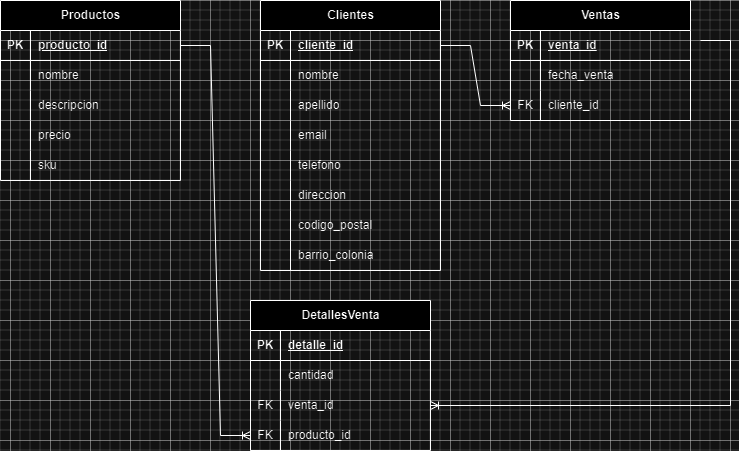

The diagram above was exported from draw.io. Its source (the exported page's mxGraphModel, read from the mxfile embedded in the PNG):
<mxGraphModel dx="1009" dy="542" grid="1" gridSize="10" guides="1" tooltips="1" connect="1" arrows="1" fold="1" page="1" pageScale="1" pageWidth="850" pageHeight="1100" math="0" shadow="0">
  <root>
    <mxCell id="0" />
    <mxCell id="1" parent="0" />
    <mxCell id="9WsWeCKB00B2CZGvcK-i-1" value="Productos" style="shape=table;startSize=30;container=1;collapsible=1;childLayout=tableLayout;fixedRows=1;rowLines=0;fontStyle=1;align=center;resizeLast=1;html=1;" vertex="1" parent="1">
      <mxGeometry x="70" y="80" width="180" height="180" as="geometry" />
    </mxCell>
    <mxCell id="9WsWeCKB00B2CZGvcK-i-2" value="" style="shape=tableRow;horizontal=0;startSize=0;swimlaneHead=0;swimlaneBody=0;fillColor=none;collapsible=0;dropTarget=0;points=[[0,0.5],[1,0.5]];portConstraint=eastwest;top=0;left=0;right=0;bottom=1;" vertex="1" parent="9WsWeCKB00B2CZGvcK-i-1">
      <mxGeometry y="30" width="180" height="30" as="geometry" />
    </mxCell>
    <mxCell id="9WsWeCKB00B2CZGvcK-i-3" value="PK" style="shape=partialRectangle;connectable=0;fillColor=none;top=0;left=0;bottom=0;right=0;fontStyle=1;overflow=hidden;whiteSpace=wrap;html=1;" vertex="1" parent="9WsWeCKB00B2CZGvcK-i-2">
      <mxGeometry width="30" height="30" as="geometry">
        <mxRectangle width="30" height="30" as="alternateBounds" />
      </mxGeometry>
    </mxCell>
    <mxCell id="9WsWeCKB00B2CZGvcK-i-4" value="producto_id" style="shape=partialRectangle;connectable=0;fillColor=none;top=0;left=0;bottom=0;right=0;align=left;spacingLeft=6;fontStyle=5;overflow=hidden;whiteSpace=wrap;html=1;" vertex="1" parent="9WsWeCKB00B2CZGvcK-i-2">
      <mxGeometry x="30" width="150" height="30" as="geometry">
        <mxRectangle width="150" height="30" as="alternateBounds" />
      </mxGeometry>
    </mxCell>
    <mxCell id="9WsWeCKB00B2CZGvcK-i-5" value="" style="shape=tableRow;horizontal=0;startSize=0;swimlaneHead=0;swimlaneBody=0;fillColor=none;collapsible=0;dropTarget=0;points=[[0,0.5],[1,0.5]];portConstraint=eastwest;top=0;left=0;right=0;bottom=0;" vertex="1" parent="9WsWeCKB00B2CZGvcK-i-1">
      <mxGeometry y="60" width="180" height="30" as="geometry" />
    </mxCell>
    <mxCell id="9WsWeCKB00B2CZGvcK-i-6" value="" style="shape=partialRectangle;connectable=0;fillColor=none;top=0;left=0;bottom=0;right=0;editable=1;overflow=hidden;whiteSpace=wrap;html=1;" vertex="1" parent="9WsWeCKB00B2CZGvcK-i-5">
      <mxGeometry width="30" height="30" as="geometry">
        <mxRectangle width="30" height="30" as="alternateBounds" />
      </mxGeometry>
    </mxCell>
    <mxCell id="9WsWeCKB00B2CZGvcK-i-7" value="nombre" style="shape=partialRectangle;connectable=0;fillColor=none;top=0;left=0;bottom=0;right=0;align=left;spacingLeft=6;overflow=hidden;whiteSpace=wrap;html=1;" vertex="1" parent="9WsWeCKB00B2CZGvcK-i-5">
      <mxGeometry x="30" width="150" height="30" as="geometry">
        <mxRectangle width="150" height="30" as="alternateBounds" />
      </mxGeometry>
    </mxCell>
    <mxCell id="9WsWeCKB00B2CZGvcK-i-8" value="" style="shape=tableRow;horizontal=0;startSize=0;swimlaneHead=0;swimlaneBody=0;fillColor=none;collapsible=0;dropTarget=0;points=[[0,0.5],[1,0.5]];portConstraint=eastwest;top=0;left=0;right=0;bottom=0;" vertex="1" parent="9WsWeCKB00B2CZGvcK-i-1">
      <mxGeometry y="90" width="180" height="30" as="geometry" />
    </mxCell>
    <mxCell id="9WsWeCKB00B2CZGvcK-i-9" value="" style="shape=partialRectangle;connectable=0;fillColor=none;top=0;left=0;bottom=0;right=0;editable=1;overflow=hidden;whiteSpace=wrap;html=1;" vertex="1" parent="9WsWeCKB00B2CZGvcK-i-8">
      <mxGeometry width="30" height="30" as="geometry">
        <mxRectangle width="30" height="30" as="alternateBounds" />
      </mxGeometry>
    </mxCell>
    <mxCell id="9WsWeCKB00B2CZGvcK-i-10" value="descripcion" style="shape=partialRectangle;connectable=0;fillColor=none;top=0;left=0;bottom=0;right=0;align=left;spacingLeft=6;overflow=hidden;whiteSpace=wrap;html=1;" vertex="1" parent="9WsWeCKB00B2CZGvcK-i-8">
      <mxGeometry x="30" width="150" height="30" as="geometry">
        <mxRectangle width="150" height="30" as="alternateBounds" />
      </mxGeometry>
    </mxCell>
    <mxCell id="9WsWeCKB00B2CZGvcK-i-11" value="" style="shape=tableRow;horizontal=0;startSize=0;swimlaneHead=0;swimlaneBody=0;fillColor=none;collapsible=0;dropTarget=0;points=[[0,0.5],[1,0.5]];portConstraint=eastwest;top=0;left=0;right=0;bottom=0;" vertex="1" parent="9WsWeCKB00B2CZGvcK-i-1">
      <mxGeometry y="120" width="180" height="30" as="geometry" />
    </mxCell>
    <mxCell id="9WsWeCKB00B2CZGvcK-i-12" value="" style="shape=partialRectangle;connectable=0;fillColor=none;top=0;left=0;bottom=0;right=0;editable=1;overflow=hidden;whiteSpace=wrap;html=1;" vertex="1" parent="9WsWeCKB00B2CZGvcK-i-11">
      <mxGeometry width="30" height="30" as="geometry">
        <mxRectangle width="30" height="30" as="alternateBounds" />
      </mxGeometry>
    </mxCell>
    <mxCell id="9WsWeCKB00B2CZGvcK-i-13" value="precio" style="shape=partialRectangle;connectable=0;fillColor=none;top=0;left=0;bottom=0;right=0;align=left;spacingLeft=6;overflow=hidden;whiteSpace=wrap;html=1;" vertex="1" parent="9WsWeCKB00B2CZGvcK-i-11">
      <mxGeometry x="30" width="150" height="30" as="geometry">
        <mxRectangle width="150" height="30" as="alternateBounds" />
      </mxGeometry>
    </mxCell>
    <mxCell id="9WsWeCKB00B2CZGvcK-i-15" style="shape=tableRow;horizontal=0;startSize=0;swimlaneHead=0;swimlaneBody=0;fillColor=none;collapsible=0;dropTarget=0;points=[[0,0.5],[1,0.5]];portConstraint=eastwest;top=0;left=0;right=0;bottom=0;" vertex="1" parent="9WsWeCKB00B2CZGvcK-i-1">
      <mxGeometry y="150" width="180" height="30" as="geometry" />
    </mxCell>
    <mxCell id="9WsWeCKB00B2CZGvcK-i-16" style="shape=partialRectangle;connectable=0;fillColor=none;top=0;left=0;bottom=0;right=0;editable=1;overflow=hidden;whiteSpace=wrap;html=1;" vertex="1" parent="9WsWeCKB00B2CZGvcK-i-15">
      <mxGeometry width="30" height="30" as="geometry">
        <mxRectangle width="30" height="30" as="alternateBounds" />
      </mxGeometry>
    </mxCell>
    <mxCell id="9WsWeCKB00B2CZGvcK-i-17" value="sku" style="shape=partialRectangle;connectable=0;fillColor=none;top=0;left=0;bottom=0;right=0;align=left;spacingLeft=6;overflow=hidden;whiteSpace=wrap;html=1;" vertex="1" parent="9WsWeCKB00B2CZGvcK-i-15">
      <mxGeometry x="30" width="150" height="30" as="geometry">
        <mxRectangle width="150" height="30" as="alternateBounds" />
      </mxGeometry>
    </mxCell>
    <mxCell id="9WsWeCKB00B2CZGvcK-i-18" value="Clientes" style="shape=table;startSize=30;container=1;collapsible=1;childLayout=tableLayout;fixedRows=1;rowLines=0;fontStyle=1;align=center;resizeLast=1;html=1;" vertex="1" parent="1">
      <mxGeometry x="330" y="80" width="180" height="270" as="geometry" />
    </mxCell>
    <mxCell id="9WsWeCKB00B2CZGvcK-i-19" value="" style="shape=tableRow;horizontal=0;startSize=0;swimlaneHead=0;swimlaneBody=0;fillColor=none;collapsible=0;dropTarget=0;points=[[0,0.5],[1,0.5]];portConstraint=eastwest;top=0;left=0;right=0;bottom=1;" vertex="1" parent="9WsWeCKB00B2CZGvcK-i-18">
      <mxGeometry y="30" width="180" height="30" as="geometry" />
    </mxCell>
    <mxCell id="9WsWeCKB00B2CZGvcK-i-20" value="PK" style="shape=partialRectangle;connectable=0;fillColor=none;top=0;left=0;bottom=0;right=0;fontStyle=1;overflow=hidden;whiteSpace=wrap;html=1;" vertex="1" parent="9WsWeCKB00B2CZGvcK-i-19">
      <mxGeometry width="30" height="30" as="geometry">
        <mxRectangle width="30" height="30" as="alternateBounds" />
      </mxGeometry>
    </mxCell>
    <mxCell id="9WsWeCKB00B2CZGvcK-i-21" value="cliente_id" style="shape=partialRectangle;connectable=0;fillColor=none;top=0;left=0;bottom=0;right=0;align=left;spacingLeft=6;fontStyle=5;overflow=hidden;whiteSpace=wrap;html=1;" vertex="1" parent="9WsWeCKB00B2CZGvcK-i-19">
      <mxGeometry x="30" width="150" height="30" as="geometry">
        <mxRectangle width="150" height="30" as="alternateBounds" />
      </mxGeometry>
    </mxCell>
    <mxCell id="9WsWeCKB00B2CZGvcK-i-22" value="" style="shape=tableRow;horizontal=0;startSize=0;swimlaneHead=0;swimlaneBody=0;fillColor=none;collapsible=0;dropTarget=0;points=[[0,0.5],[1,0.5]];portConstraint=eastwest;top=0;left=0;right=0;bottom=0;" vertex="1" parent="9WsWeCKB00B2CZGvcK-i-18">
      <mxGeometry y="60" width="180" height="30" as="geometry" />
    </mxCell>
    <mxCell id="9WsWeCKB00B2CZGvcK-i-23" value="" style="shape=partialRectangle;connectable=0;fillColor=none;top=0;left=0;bottom=0;right=0;editable=1;overflow=hidden;whiteSpace=wrap;html=1;" vertex="1" parent="9WsWeCKB00B2CZGvcK-i-22">
      <mxGeometry width="30" height="30" as="geometry">
        <mxRectangle width="30" height="30" as="alternateBounds" />
      </mxGeometry>
    </mxCell>
    <mxCell id="9WsWeCKB00B2CZGvcK-i-24" value="nombre" style="shape=partialRectangle;connectable=0;fillColor=none;top=0;left=0;bottom=0;right=0;align=left;spacingLeft=6;overflow=hidden;whiteSpace=wrap;html=1;" vertex="1" parent="9WsWeCKB00B2CZGvcK-i-22">
      <mxGeometry x="30" width="150" height="30" as="geometry">
        <mxRectangle width="150" height="30" as="alternateBounds" />
      </mxGeometry>
    </mxCell>
    <mxCell id="9WsWeCKB00B2CZGvcK-i-25" value="" style="shape=tableRow;horizontal=0;startSize=0;swimlaneHead=0;swimlaneBody=0;fillColor=none;collapsible=0;dropTarget=0;points=[[0,0.5],[1,0.5]];portConstraint=eastwest;top=0;left=0;right=0;bottom=0;" vertex="1" parent="9WsWeCKB00B2CZGvcK-i-18">
      <mxGeometry y="90" width="180" height="30" as="geometry" />
    </mxCell>
    <mxCell id="9WsWeCKB00B2CZGvcK-i-26" value="" style="shape=partialRectangle;connectable=0;fillColor=none;top=0;left=0;bottom=0;right=0;editable=1;overflow=hidden;whiteSpace=wrap;html=1;" vertex="1" parent="9WsWeCKB00B2CZGvcK-i-25">
      <mxGeometry width="30" height="30" as="geometry">
        <mxRectangle width="30" height="30" as="alternateBounds" />
      </mxGeometry>
    </mxCell>
    <mxCell id="9WsWeCKB00B2CZGvcK-i-27" value="apellido" style="shape=partialRectangle;connectable=0;fillColor=none;top=0;left=0;bottom=0;right=0;align=left;spacingLeft=6;overflow=hidden;whiteSpace=wrap;html=1;" vertex="1" parent="9WsWeCKB00B2CZGvcK-i-25">
      <mxGeometry x="30" width="150" height="30" as="geometry">
        <mxRectangle width="150" height="30" as="alternateBounds" />
      </mxGeometry>
    </mxCell>
    <mxCell id="9WsWeCKB00B2CZGvcK-i-28" value="" style="shape=tableRow;horizontal=0;startSize=0;swimlaneHead=0;swimlaneBody=0;fillColor=none;collapsible=0;dropTarget=0;points=[[0,0.5],[1,0.5]];portConstraint=eastwest;top=0;left=0;right=0;bottom=0;" vertex="1" parent="9WsWeCKB00B2CZGvcK-i-18">
      <mxGeometry y="120" width="180" height="30" as="geometry" />
    </mxCell>
    <mxCell id="9WsWeCKB00B2CZGvcK-i-29" value="" style="shape=partialRectangle;connectable=0;fillColor=none;top=0;left=0;bottom=0;right=0;editable=1;overflow=hidden;whiteSpace=wrap;html=1;" vertex="1" parent="9WsWeCKB00B2CZGvcK-i-28">
      <mxGeometry width="30" height="30" as="geometry">
        <mxRectangle width="30" height="30" as="alternateBounds" />
      </mxGeometry>
    </mxCell>
    <mxCell id="9WsWeCKB00B2CZGvcK-i-30" value="email" style="shape=partialRectangle;connectable=0;fillColor=none;top=0;left=0;bottom=0;right=0;align=left;spacingLeft=6;overflow=hidden;whiteSpace=wrap;html=1;" vertex="1" parent="9WsWeCKB00B2CZGvcK-i-28">
      <mxGeometry x="30" width="150" height="30" as="geometry">
        <mxRectangle width="150" height="30" as="alternateBounds" />
      </mxGeometry>
    </mxCell>
    <mxCell id="9WsWeCKB00B2CZGvcK-i-31" style="shape=tableRow;horizontal=0;startSize=0;swimlaneHead=0;swimlaneBody=0;fillColor=none;collapsible=0;dropTarget=0;points=[[0,0.5],[1,0.5]];portConstraint=eastwest;top=0;left=0;right=0;bottom=0;" vertex="1" parent="9WsWeCKB00B2CZGvcK-i-18">
      <mxGeometry y="150" width="180" height="30" as="geometry" />
    </mxCell>
    <mxCell id="9WsWeCKB00B2CZGvcK-i-32" style="shape=partialRectangle;connectable=0;fillColor=none;top=0;left=0;bottom=0;right=0;editable=1;overflow=hidden;whiteSpace=wrap;html=1;" vertex="1" parent="9WsWeCKB00B2CZGvcK-i-31">
      <mxGeometry width="30" height="30" as="geometry">
        <mxRectangle width="30" height="30" as="alternateBounds" />
      </mxGeometry>
    </mxCell>
    <mxCell id="9WsWeCKB00B2CZGvcK-i-33" value="telefono" style="shape=partialRectangle;connectable=0;fillColor=none;top=0;left=0;bottom=0;right=0;align=left;spacingLeft=6;overflow=hidden;whiteSpace=wrap;html=1;" vertex="1" parent="9WsWeCKB00B2CZGvcK-i-31">
      <mxGeometry x="30" width="150" height="30" as="geometry">
        <mxRectangle width="150" height="30" as="alternateBounds" />
      </mxGeometry>
    </mxCell>
    <mxCell id="9WsWeCKB00B2CZGvcK-i-34" style="shape=tableRow;horizontal=0;startSize=0;swimlaneHead=0;swimlaneBody=0;fillColor=none;collapsible=0;dropTarget=0;points=[[0,0.5],[1,0.5]];portConstraint=eastwest;top=0;left=0;right=0;bottom=0;" vertex="1" parent="9WsWeCKB00B2CZGvcK-i-18">
      <mxGeometry y="180" width="180" height="30" as="geometry" />
    </mxCell>
    <mxCell id="9WsWeCKB00B2CZGvcK-i-35" style="shape=partialRectangle;connectable=0;fillColor=none;top=0;left=0;bottom=0;right=0;editable=1;overflow=hidden;whiteSpace=wrap;html=1;" vertex="1" parent="9WsWeCKB00B2CZGvcK-i-34">
      <mxGeometry width="30" height="30" as="geometry">
        <mxRectangle width="30" height="30" as="alternateBounds" />
      </mxGeometry>
    </mxCell>
    <mxCell id="9WsWeCKB00B2CZGvcK-i-36" value="direccion" style="shape=partialRectangle;connectable=0;fillColor=none;top=0;left=0;bottom=0;right=0;align=left;spacingLeft=6;overflow=hidden;whiteSpace=wrap;html=1;" vertex="1" parent="9WsWeCKB00B2CZGvcK-i-34">
      <mxGeometry x="30" width="150" height="30" as="geometry">
        <mxRectangle width="150" height="30" as="alternateBounds" />
      </mxGeometry>
    </mxCell>
    <mxCell id="9WsWeCKB00B2CZGvcK-i-37" style="shape=tableRow;horizontal=0;startSize=0;swimlaneHead=0;swimlaneBody=0;fillColor=none;collapsible=0;dropTarget=0;points=[[0,0.5],[1,0.5]];portConstraint=eastwest;top=0;left=0;right=0;bottom=0;" vertex="1" parent="9WsWeCKB00B2CZGvcK-i-18">
      <mxGeometry y="210" width="180" height="30" as="geometry" />
    </mxCell>
    <mxCell id="9WsWeCKB00B2CZGvcK-i-38" style="shape=partialRectangle;connectable=0;fillColor=none;top=0;left=0;bottom=0;right=0;editable=1;overflow=hidden;whiteSpace=wrap;html=1;" vertex="1" parent="9WsWeCKB00B2CZGvcK-i-37">
      <mxGeometry width="30" height="30" as="geometry">
        <mxRectangle width="30" height="30" as="alternateBounds" />
      </mxGeometry>
    </mxCell>
    <mxCell id="9WsWeCKB00B2CZGvcK-i-39" value="codigo_postal" style="shape=partialRectangle;connectable=0;fillColor=none;top=0;left=0;bottom=0;right=0;align=left;spacingLeft=6;overflow=hidden;whiteSpace=wrap;html=1;" vertex="1" parent="9WsWeCKB00B2CZGvcK-i-37">
      <mxGeometry x="30" width="150" height="30" as="geometry">
        <mxRectangle width="150" height="30" as="alternateBounds" />
      </mxGeometry>
    </mxCell>
    <mxCell id="9WsWeCKB00B2CZGvcK-i-40" style="shape=tableRow;horizontal=0;startSize=0;swimlaneHead=0;swimlaneBody=0;fillColor=none;collapsible=0;dropTarget=0;points=[[0,0.5],[1,0.5]];portConstraint=eastwest;top=0;left=0;right=0;bottom=0;" vertex="1" parent="9WsWeCKB00B2CZGvcK-i-18">
      <mxGeometry y="240" width="180" height="30" as="geometry" />
    </mxCell>
    <mxCell id="9WsWeCKB00B2CZGvcK-i-41" style="shape=partialRectangle;connectable=0;fillColor=none;top=0;left=0;bottom=0;right=0;editable=1;overflow=hidden;whiteSpace=wrap;html=1;" vertex="1" parent="9WsWeCKB00B2CZGvcK-i-40">
      <mxGeometry width="30" height="30" as="geometry">
        <mxRectangle width="30" height="30" as="alternateBounds" />
      </mxGeometry>
    </mxCell>
    <mxCell id="9WsWeCKB00B2CZGvcK-i-42" value="barrio_colonia" style="shape=partialRectangle;connectable=0;fillColor=none;top=0;left=0;bottom=0;right=0;align=left;spacingLeft=6;overflow=hidden;whiteSpace=wrap;html=1;" vertex="1" parent="9WsWeCKB00B2CZGvcK-i-40">
      <mxGeometry x="30" width="150" height="30" as="geometry">
        <mxRectangle width="150" height="30" as="alternateBounds" />
      </mxGeometry>
    </mxCell>
    <mxCell id="9WsWeCKB00B2CZGvcK-i-43" value="Ventas" style="shape=table;startSize=30;container=1;collapsible=1;childLayout=tableLayout;fixedRows=1;rowLines=0;fontStyle=1;align=center;resizeLast=1;html=1;" vertex="1" parent="1">
      <mxGeometry x="580" y="80" width="180" height="120" as="geometry" />
    </mxCell>
    <mxCell id="9WsWeCKB00B2CZGvcK-i-44" value="" style="shape=tableRow;horizontal=0;startSize=0;swimlaneHead=0;swimlaneBody=0;fillColor=none;collapsible=0;dropTarget=0;points=[[0,0.5],[1,0.5]];portConstraint=eastwest;top=0;left=0;right=0;bottom=1;" vertex="1" parent="9WsWeCKB00B2CZGvcK-i-43">
      <mxGeometry y="30" width="180" height="30" as="geometry" />
    </mxCell>
    <mxCell id="9WsWeCKB00B2CZGvcK-i-45" value="PK" style="shape=partialRectangle;connectable=0;fillColor=none;top=0;left=0;bottom=0;right=0;fontStyle=1;overflow=hidden;whiteSpace=wrap;html=1;" vertex="1" parent="9WsWeCKB00B2CZGvcK-i-44">
      <mxGeometry width="30" height="30" as="geometry">
        <mxRectangle width="30" height="30" as="alternateBounds" />
      </mxGeometry>
    </mxCell>
    <mxCell id="9WsWeCKB00B2CZGvcK-i-46" value="venta_id" style="shape=partialRectangle;connectable=0;fillColor=none;top=0;left=0;bottom=0;right=0;align=left;spacingLeft=6;fontStyle=5;overflow=hidden;whiteSpace=wrap;html=1;" vertex="1" parent="9WsWeCKB00B2CZGvcK-i-44">
      <mxGeometry x="30" width="150" height="30" as="geometry">
        <mxRectangle width="150" height="30" as="alternateBounds" />
      </mxGeometry>
    </mxCell>
    <mxCell id="9WsWeCKB00B2CZGvcK-i-47" value="" style="shape=tableRow;horizontal=0;startSize=0;swimlaneHead=0;swimlaneBody=0;fillColor=none;collapsible=0;dropTarget=0;points=[[0,0.5],[1,0.5]];portConstraint=eastwest;top=0;left=0;right=0;bottom=0;" vertex="1" parent="9WsWeCKB00B2CZGvcK-i-43">
      <mxGeometry y="60" width="180" height="30" as="geometry" />
    </mxCell>
    <mxCell id="9WsWeCKB00B2CZGvcK-i-48" value="" style="shape=partialRectangle;connectable=0;fillColor=none;top=0;left=0;bottom=0;right=0;editable=1;overflow=hidden;whiteSpace=wrap;html=1;" vertex="1" parent="9WsWeCKB00B2CZGvcK-i-47">
      <mxGeometry width="30" height="30" as="geometry">
        <mxRectangle width="30" height="30" as="alternateBounds" />
      </mxGeometry>
    </mxCell>
    <mxCell id="9WsWeCKB00B2CZGvcK-i-49" value="fecha_venta" style="shape=partialRectangle;connectable=0;fillColor=none;top=0;left=0;bottom=0;right=0;align=left;spacingLeft=6;overflow=hidden;whiteSpace=wrap;html=1;" vertex="1" parent="9WsWeCKB00B2CZGvcK-i-47">
      <mxGeometry x="30" width="150" height="30" as="geometry">
        <mxRectangle width="150" height="30" as="alternateBounds" />
      </mxGeometry>
    </mxCell>
    <mxCell id="9WsWeCKB00B2CZGvcK-i-50" value="" style="shape=tableRow;horizontal=0;startSize=0;swimlaneHead=0;swimlaneBody=0;fillColor=none;collapsible=0;dropTarget=0;points=[[0,0.5],[1,0.5]];portConstraint=eastwest;top=0;left=0;right=0;bottom=0;" vertex="1" parent="9WsWeCKB00B2CZGvcK-i-43">
      <mxGeometry y="90" width="180" height="30" as="geometry" />
    </mxCell>
    <mxCell id="9WsWeCKB00B2CZGvcK-i-51" value="FK" style="shape=partialRectangle;connectable=0;fillColor=none;top=0;left=0;bottom=0;right=0;editable=1;overflow=hidden;whiteSpace=wrap;html=1;" vertex="1" parent="9WsWeCKB00B2CZGvcK-i-50">
      <mxGeometry width="30" height="30" as="geometry">
        <mxRectangle width="30" height="30" as="alternateBounds" />
      </mxGeometry>
    </mxCell>
    <mxCell id="9WsWeCKB00B2CZGvcK-i-52" value="cliente_id" style="shape=partialRectangle;connectable=0;fillColor=none;top=0;left=0;bottom=0;right=0;align=left;spacingLeft=6;overflow=hidden;whiteSpace=wrap;html=1;" vertex="1" parent="9WsWeCKB00B2CZGvcK-i-50">
      <mxGeometry x="30" width="150" height="30" as="geometry">
        <mxRectangle width="150" height="30" as="alternateBounds" />
      </mxGeometry>
    </mxCell>
    <mxCell id="9WsWeCKB00B2CZGvcK-i-59" value="DetallesVenta" style="shape=table;startSize=30;container=1;collapsible=1;childLayout=tableLayout;fixedRows=1;rowLines=0;fontStyle=1;align=center;resizeLast=1;html=1;" vertex="1" parent="1">
      <mxGeometry x="320" y="380" width="180" height="150" as="geometry" />
    </mxCell>
    <mxCell id="9WsWeCKB00B2CZGvcK-i-60" value="" style="shape=tableRow;horizontal=0;startSize=0;swimlaneHead=0;swimlaneBody=0;fillColor=none;collapsible=0;dropTarget=0;points=[[0,0.5],[1,0.5]];portConstraint=eastwest;top=0;left=0;right=0;bottom=1;" vertex="1" parent="9WsWeCKB00B2CZGvcK-i-59">
      <mxGeometry y="30" width="180" height="30" as="geometry" />
    </mxCell>
    <mxCell id="9WsWeCKB00B2CZGvcK-i-61" value="PK" style="shape=partialRectangle;connectable=0;fillColor=none;top=0;left=0;bottom=0;right=0;fontStyle=1;overflow=hidden;whiteSpace=wrap;html=1;" vertex="1" parent="9WsWeCKB00B2CZGvcK-i-60">
      <mxGeometry width="30" height="30" as="geometry">
        <mxRectangle width="30" height="30" as="alternateBounds" />
      </mxGeometry>
    </mxCell>
    <mxCell id="9WsWeCKB00B2CZGvcK-i-62" value="detalle_id" style="shape=partialRectangle;connectable=0;fillColor=none;top=0;left=0;bottom=0;right=0;align=left;spacingLeft=6;fontStyle=5;overflow=hidden;whiteSpace=wrap;html=1;" vertex="1" parent="9WsWeCKB00B2CZGvcK-i-60">
      <mxGeometry x="30" width="150" height="30" as="geometry">
        <mxRectangle width="150" height="30" as="alternateBounds" />
      </mxGeometry>
    </mxCell>
    <mxCell id="9WsWeCKB00B2CZGvcK-i-63" value="" style="shape=tableRow;horizontal=0;startSize=0;swimlaneHead=0;swimlaneBody=0;fillColor=none;collapsible=0;dropTarget=0;points=[[0,0.5],[1,0.5]];portConstraint=eastwest;top=0;left=0;right=0;bottom=0;" vertex="1" parent="9WsWeCKB00B2CZGvcK-i-59">
      <mxGeometry y="60" width="180" height="30" as="geometry" />
    </mxCell>
    <mxCell id="9WsWeCKB00B2CZGvcK-i-64" value="" style="shape=partialRectangle;connectable=0;fillColor=none;top=0;left=0;bottom=0;right=0;editable=1;overflow=hidden;whiteSpace=wrap;html=1;" vertex="1" parent="9WsWeCKB00B2CZGvcK-i-63">
      <mxGeometry width="30" height="30" as="geometry">
        <mxRectangle width="30" height="30" as="alternateBounds" />
      </mxGeometry>
    </mxCell>
    <mxCell id="9WsWeCKB00B2CZGvcK-i-65" value="cantidad" style="shape=partialRectangle;connectable=0;fillColor=none;top=0;left=0;bottom=0;right=0;align=left;spacingLeft=6;overflow=hidden;whiteSpace=wrap;html=1;" vertex="1" parent="9WsWeCKB00B2CZGvcK-i-63">
      <mxGeometry x="30" width="150" height="30" as="geometry">
        <mxRectangle width="150" height="30" as="alternateBounds" />
      </mxGeometry>
    </mxCell>
    <mxCell id="9WsWeCKB00B2CZGvcK-i-66" value="" style="shape=tableRow;horizontal=0;startSize=0;swimlaneHead=0;swimlaneBody=0;fillColor=none;collapsible=0;dropTarget=0;points=[[0,0.5],[1,0.5]];portConstraint=eastwest;top=0;left=0;right=0;bottom=0;" vertex="1" parent="9WsWeCKB00B2CZGvcK-i-59">
      <mxGeometry y="90" width="180" height="30" as="geometry" />
    </mxCell>
    <mxCell id="9WsWeCKB00B2CZGvcK-i-67" value="FK" style="shape=partialRectangle;connectable=0;fillColor=none;top=0;left=0;bottom=0;right=0;editable=1;overflow=hidden;whiteSpace=wrap;html=1;" vertex="1" parent="9WsWeCKB00B2CZGvcK-i-66">
      <mxGeometry width="30" height="30" as="geometry">
        <mxRectangle width="30" height="30" as="alternateBounds" />
      </mxGeometry>
    </mxCell>
    <mxCell id="9WsWeCKB00B2CZGvcK-i-68" value="venta_id" style="shape=partialRectangle;connectable=0;fillColor=none;top=0;left=0;bottom=0;right=0;align=left;spacingLeft=6;overflow=hidden;whiteSpace=wrap;html=1;" vertex="1" parent="9WsWeCKB00B2CZGvcK-i-66">
      <mxGeometry x="30" width="150" height="30" as="geometry">
        <mxRectangle width="150" height="30" as="alternateBounds" />
      </mxGeometry>
    </mxCell>
    <mxCell id="9WsWeCKB00B2CZGvcK-i-69" value="" style="shape=tableRow;horizontal=0;startSize=0;swimlaneHead=0;swimlaneBody=0;fillColor=none;collapsible=0;dropTarget=0;points=[[0,0.5],[1,0.5]];portConstraint=eastwest;top=0;left=0;right=0;bottom=0;" vertex="1" parent="9WsWeCKB00B2CZGvcK-i-59">
      <mxGeometry y="120" width="180" height="30" as="geometry" />
    </mxCell>
    <mxCell id="9WsWeCKB00B2CZGvcK-i-70" value="FK" style="shape=partialRectangle;connectable=0;fillColor=none;top=0;left=0;bottom=0;right=0;editable=1;overflow=hidden;whiteSpace=wrap;html=1;" vertex="1" parent="9WsWeCKB00B2CZGvcK-i-69">
      <mxGeometry width="30" height="30" as="geometry">
        <mxRectangle width="30" height="30" as="alternateBounds" />
      </mxGeometry>
    </mxCell>
    <mxCell id="9WsWeCKB00B2CZGvcK-i-71" value="producto_id" style="shape=partialRectangle;connectable=0;fillColor=none;top=0;left=0;bottom=0;right=0;align=left;spacingLeft=6;overflow=hidden;whiteSpace=wrap;html=1;" vertex="1" parent="9WsWeCKB00B2CZGvcK-i-69">
      <mxGeometry x="30" width="150" height="30" as="geometry">
        <mxRectangle width="150" height="30" as="alternateBounds" />
      </mxGeometry>
    </mxCell>
    <mxCell id="9WsWeCKB00B2CZGvcK-i-76" value="" style="edgeStyle=entityRelationEdgeStyle;fontSize=12;html=1;endArrow=ERoneToMany;rounded=0;exitX=1;exitY=0.5;exitDx=0;exitDy=0;entryX=0;entryY=0.5;entryDx=0;entryDy=0;" edge="1" parent="1" source="9WsWeCKB00B2CZGvcK-i-19" target="9WsWeCKB00B2CZGvcK-i-50">
      <mxGeometry width="100" height="100" relative="1" as="geometry">
        <mxPoint x="370" y="320" as="sourcePoint" />
        <mxPoint x="470" y="220" as="targetPoint" />
      </mxGeometry>
    </mxCell>
    <mxCell id="9WsWeCKB00B2CZGvcK-i-77" value="" style="edgeStyle=entityRelationEdgeStyle;fontSize=12;html=1;endArrow=ERoneToMany;rounded=0;entryX=1;entryY=0.5;entryDx=0;entryDy=0;" edge="1" parent="1" target="9WsWeCKB00B2CZGvcK-i-66">
      <mxGeometry width="100" height="100" relative="1" as="geometry">
        <mxPoint x="770" y="120" as="sourcePoint" />
        <mxPoint x="590" y="195" as="targetPoint" />
        <Array as="points">
          <mxPoint x="800" y="140" />
          <mxPoint x="730" y="270" />
          <mxPoint x="580" y="260" />
          <mxPoint x="800" y="290" />
          <mxPoint x="800" y="310" />
        </Array>
      </mxGeometry>
    </mxCell>
    <mxCell id="9WsWeCKB00B2CZGvcK-i-78" value="" style="edgeStyle=entityRelationEdgeStyle;fontSize=12;html=1;endArrow=ERoneToMany;rounded=0;entryX=0;entryY=0.5;entryDx=0;entryDy=0;exitX=1;exitY=0.5;exitDx=0;exitDy=0;" edge="1" parent="1" source="9WsWeCKB00B2CZGvcK-i-2" target="9WsWeCKB00B2CZGvcK-i-69">
      <mxGeometry width="100" height="100" relative="1" as="geometry">
        <mxPoint x="780" y="130" as="sourcePoint" />
        <mxPoint x="510" y="495" as="targetPoint" />
        <Array as="points">
          <mxPoint x="810" y="150" />
          <mxPoint x="740" y="280" />
          <mxPoint x="590" y="270" />
          <mxPoint x="810" y="300" />
          <mxPoint x="810" y="320" />
        </Array>
      </mxGeometry>
    </mxCell>
  </root>
</mxGraphModel>